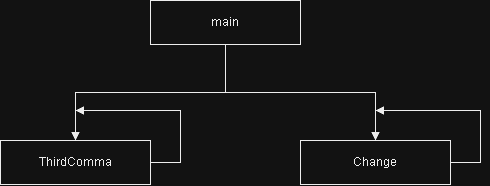

The diagram above was exported from draw.io. Its source (the exported page's mxGraphModel, read from the mxfile embedded in the PNG):
<mxGraphModel dx="858" dy="475" grid="1" gridSize="10" guides="1" tooltips="1" connect="1" arrows="1" fold="1" page="1" pageScale="1" pageWidth="1100" pageHeight="800" background="#FFFFFF" math="0" shadow="0">
  <root>
    <mxCell id="0" />
    <mxCell id="1" parent="0" />
    <mxCell id="m" parent="1" style="rounded=0;whiteSpace=wrap;html=1;fillColor=#FFFFFF;strokeColor=#000000;strokeWidth=1;fontColor=#000000;" value="main" vertex="1">
      <mxGeometry height="44" width="150" x="300" y="120" as="geometry" />
    </mxCell>
    <mxCell id="a" parent="1" style="rounded=0;whiteSpace=wrap;html=1;fillColor=#FFFFFF;strokeColor=#000000;strokeWidth=1;fontColor=#000000;" value="ThirdComma" vertex="1">
      <mxGeometry height="44" width="150" x="150" y="260" as="geometry" />
    </mxCell>
    <mxCell id="b" parent="1" style="rounded=0;whiteSpace=wrap;html=1;fillColor=#FFFFFF;strokeColor=#000000;strokeWidth=1;fontColor=#000000;" value="Change" vertex="1">
      <mxGeometry height="44" width="150" x="450" y="260" as="geometry" />
    </mxCell>
    <mxCell id="e0" edge="1" parent="1" source="m" style="edgeStyle=orthogonalEdgeStyle;rounded=0;html=1;endArrow=block;endFill=1;strokeColor=#000000;strokeWidth=1;exitX=0.5;exitY=1;exitDx=0;exitDy=0;entryX=0.5;entryY=0;entryDx=0;entryDy=0;" target="a">
      <mxGeometry relative="1" as="geometry" />
    </mxCell>
    <mxCell id="e1" edge="1" parent="1" source="m" style="edgeStyle=orthogonalEdgeStyle;rounded=0;html=1;endArrow=block;endFill=1;strokeColor=#000000;strokeWidth=1;exitX=0.5;exitY=1;exitDx=0;exitDy=0;entryX=0.5;entryY=0;entryDx=0;entryDy=0;" target="b">
      <mxGeometry relative="1" as="geometry" />
    </mxCell>
    <mxCell id="e2" edge="1" parent="1" source="a" style="edgeStyle=orthogonalEdgeStyle;rounded=0;html=1;endArrow=block;endFill=1;strokeColor=#000000;strokeWidth=1;exitX=1;exitY=0.5;exitDx=0;exitDy=0;innerLoopWaypoints=1;">
      <mxGeometry relative="1" x="0.1658" as="geometry">
        <Array as="points">
          <mxPoint x="330" y="282" />
          <mxPoint x="330" y="230" />
          <mxPoint x="250" y="230" />
        </Array>
        <mxPoint x="225" y="230" as="targetPoint" />
      </mxGeometry>
    </mxCell>
    <mxCell id="e3" edge="1" parent="1" source="b" style="edgeStyle=orthogonalEdgeStyle;rounded=0;html=1;endArrow=block;endFill=1;strokeColor=#000000;strokeWidth=1;exitX=1;exitY=0.5;exitDx=0;exitDy=0;innerLoopWaypoints=1;">
      <mxGeometry relative="1" x="0.1658" as="geometry">
        <Array as="points">
          <mxPoint x="630" y="282" />
          <mxPoint x="630" y="230" />
        </Array>
        <mxPoint x="525" y="230" as="targetPoint" />
      </mxGeometry>
    </mxCell>
  </root>
</mxGraphModel>